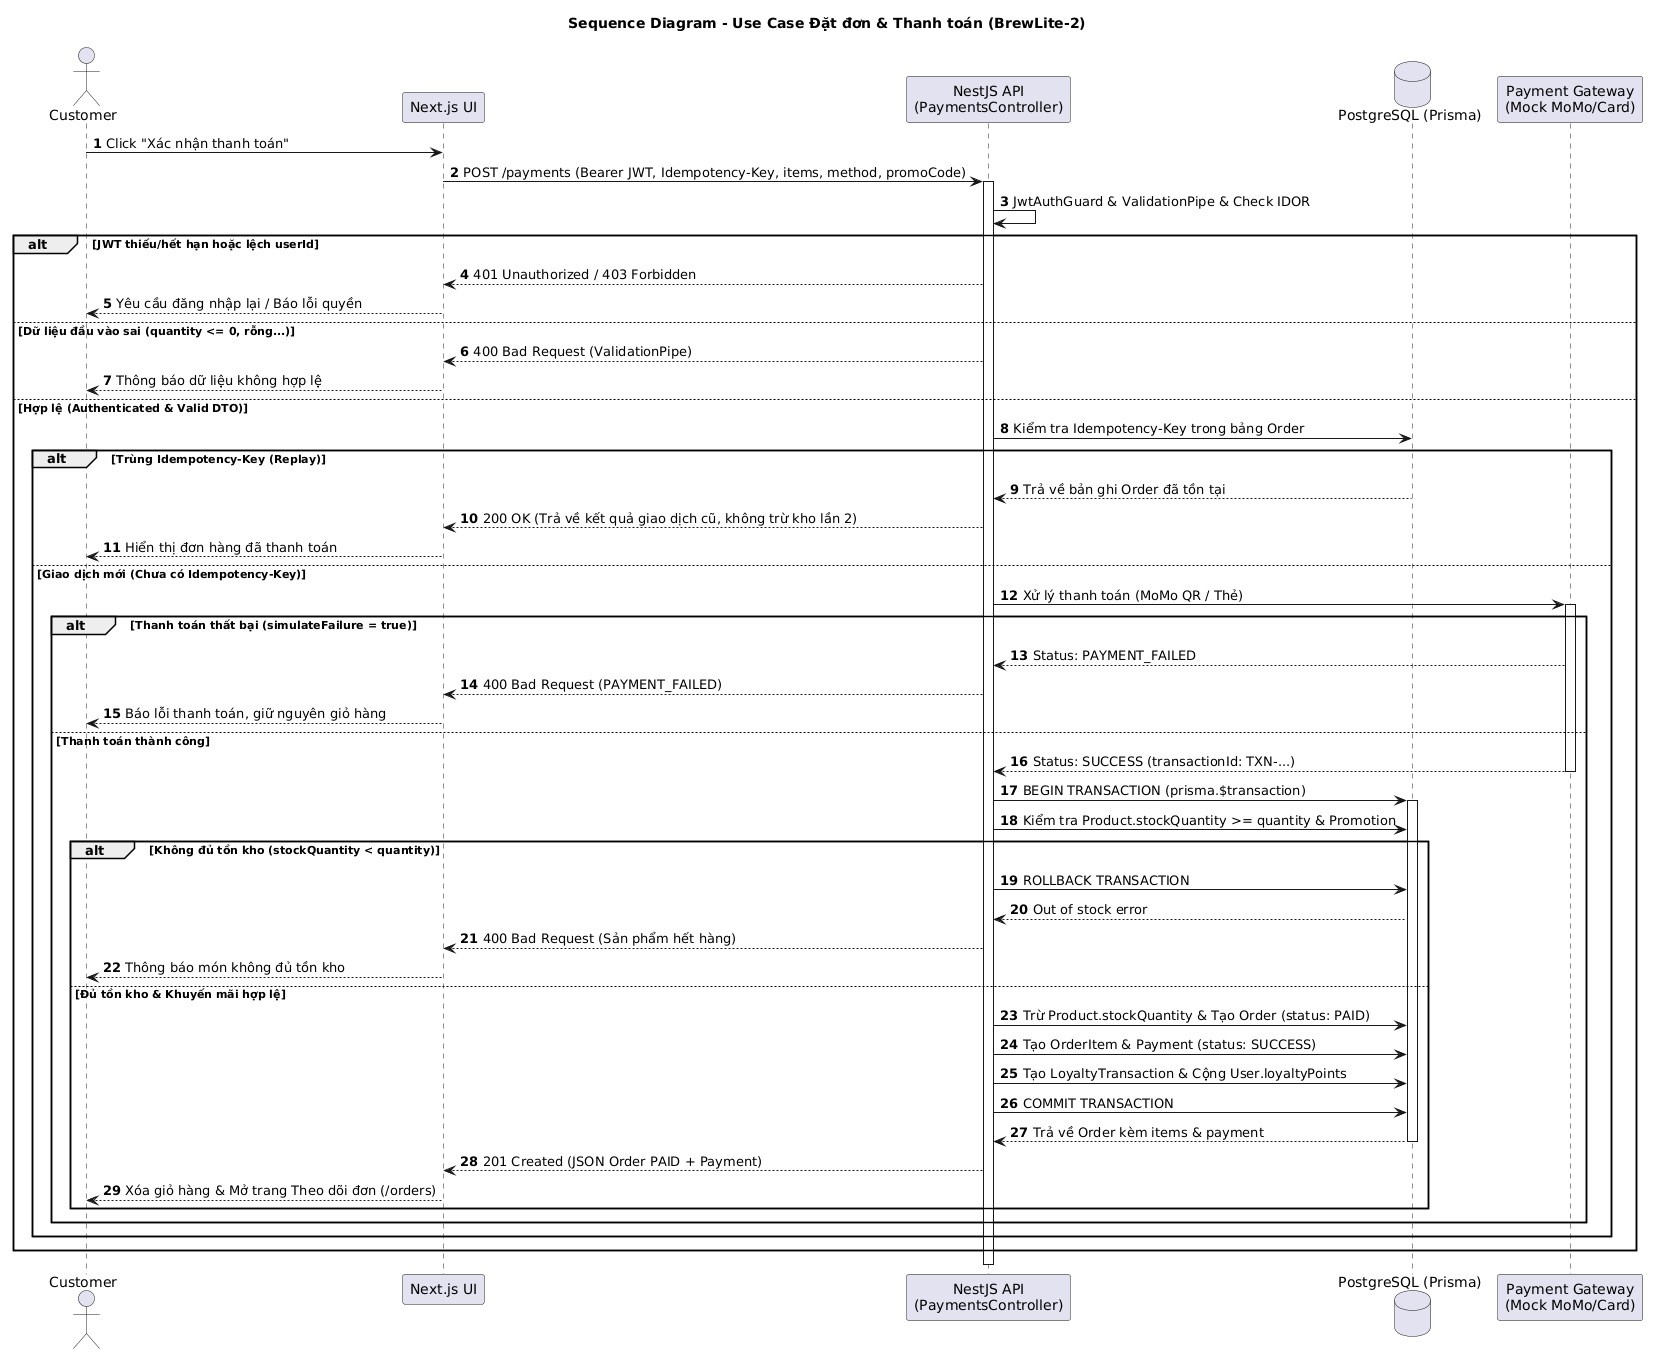

The diagram above was rendered by PlantUML. Its source (embedded in the PNG):
@startuml
title Sequence Diagram - Use Case Đặt đơn & Thanh toán (BrewLite-2)
skinparam backgroundColor white
actor Customer
participant "Next.js UI" as UI
participant "NestJS API\n(PaymentsController)" as API
database "PostgreSQL (Prisma)" as DB
participant "Payment Gateway\n(Mock MoMo/Card)" as Payment

autonumber

Customer -> UI: Click "Xác nhận thanh toán"
UI -> API: POST /payments (Bearer JWT, Idempotency-Key, items, method, promoCode)

activate API
API -> API: JwtAuthGuard & ValidationPipe & Check IDOR
alt JWT thiếu/hết hạn hoặc lệch userId
    API --> UI: 401 Unauthorized / 403 Forbidden
    UI --> Customer: Yêu cầu đăng nhập lại / Báo lỗi quyền
else Dữ liệu đầu vào sai (quantity <= 0, rỗng...)
    API --> UI: 400 Bad Request (ValidationPipe)
    UI --> Customer: Thông báo dữ liệu không hợp lệ
else Hợp lệ (Authenticated & Valid DTO)
    API -> DB: Kiểm tra Idempotency-Key trong bảng Order
    alt Trùng Idempotency-Key (Replay)
        DB --> API: Trả về bản ghi Order đã tồn tại
        API --> UI: 200 OK (Trả về kết quả giao dịch cũ, không trừ kho lần 2)
        UI --> Customer: Hiển thị đơn hàng đã thanh toán
    else Giao dịch mới (Chưa có Idempotency-Key)
        API -> Payment: Xử lý thanh toán (MoMo QR / Thẻ)
        activate Payment
        alt Thanh toán thất bại (simulateFailure = true)
            Payment --> API: Status: PAYMENT_FAILED
            API --> UI: 400 Bad Request (PAYMENT_FAILED)
            UI --> Customer: Báo lỗi thanh toán, giữ nguyên giỏ hàng
        else Thanh toán thành công
            Payment --> API: Status: SUCCESS (transactionId: TXN-...)
            deactivate Payment
            API -> DB: BEGIN TRANSACTION (prisma.$transaction)
            activate DB
            API -> DB: Kiểm tra Product.stockQuantity >= quantity & Promotion
            alt Không đủ tồn kho (stockQuantity < quantity)
                API -> DB: ROLLBACK TRANSACTION
                DB --> API: Out of stock error
                API --> UI: 400 Bad Request (Sản phẩm hết hàng)
                UI --> Customer: Thông báo món không đủ tồn kho
            else Đủ tồn kho & Khuyến mãi hợp lệ
                API -> DB: Trừ Product.stockQuantity & Tạo Order (status: PAID)
                API -> DB: Tạo OrderItem & Payment (status: SUCCESS)
                API -> DB: Tạo LoyaltyTransaction & Cộng User.loyaltyPoints
                API -> DB: COMMIT TRANSACTION
                DB --> API: Trả về Order kèm items & payment
                deactivate DB
                API --> UI: 201 Created (JSON Order PAID + Payment)
                UI --> Customer: Xóa giỏ hàng & Mở trang Theo dõi đơn (/orders)
            end
        end
    end
end
deactivate API
@enduml